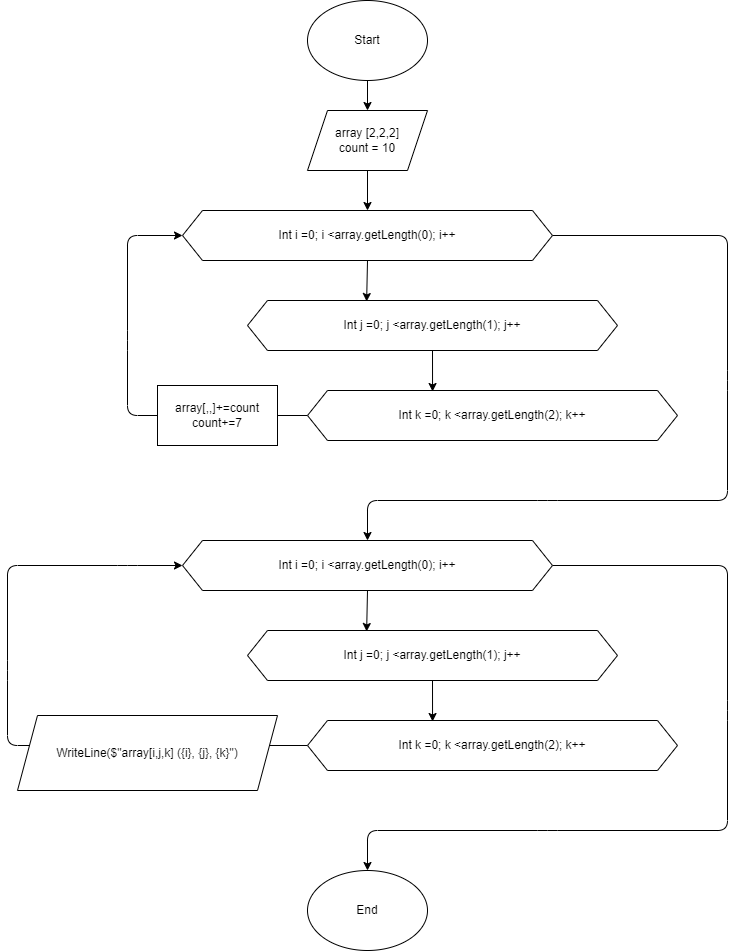

The diagram above was exported from draw.io. Its source (the exported page's mxGraphModel, read from the mxfile embedded in the PNG):
<mxGraphModel dx="893" dy="565" grid="1" gridSize="10" guides="1" tooltips="1" connect="1" arrows="1" fold="1" page="1" pageScale="1" pageWidth="827" pageHeight="1169" math="0" shadow="0">
  <root>
    <mxCell id="0" />
    <mxCell id="1" parent="0" />
    <mxCell id="10" style="edgeStyle=none;html=1;exitX=0.5;exitY=1;exitDx=0;exitDy=0;entryX=0.5;entryY=0;entryDx=0;entryDy=0;" edge="1" parent="1" source="2" target="3">
      <mxGeometry relative="1" as="geometry" />
    </mxCell>
    <mxCell id="2" value="Start" style="ellipse;whiteSpace=wrap;html=1;" vertex="1" parent="1">
      <mxGeometry x="340" y="20" width="120" height="80" as="geometry" />
    </mxCell>
    <mxCell id="11" style="edgeStyle=none;html=1;exitX=0.5;exitY=1;exitDx=0;exitDy=0;entryX=0.5;entryY=0;entryDx=0;entryDy=0;" edge="1" parent="1" source="3" target="4">
      <mxGeometry relative="1" as="geometry" />
    </mxCell>
    <mxCell id="3" value="array [2,2,2]&lt;br&gt;count = 10" style="shape=parallelogram;perimeter=parallelogramPerimeter;whiteSpace=wrap;html=1;fixedSize=1;" vertex="1" parent="1">
      <mxGeometry x="340" y="130" width="120" height="60" as="geometry" />
    </mxCell>
    <mxCell id="8" style="edgeStyle=none;html=1;exitX=0.5;exitY=1;exitDx=0;exitDy=0;entryX=0.322;entryY=0.02;entryDx=0;entryDy=0;entryPerimeter=0;" edge="1" parent="1" source="4" target="5">
      <mxGeometry relative="1" as="geometry" />
    </mxCell>
    <mxCell id="12" style="edgeStyle=none;html=1;exitX=1;exitY=0.5;exitDx=0;exitDy=0;" edge="1" parent="1" source="4">
      <mxGeometry relative="1" as="geometry">
        <mxPoint x="400" y="560" as="targetPoint" />
        <Array as="points">
          <mxPoint x="760" y="255" />
          <mxPoint x="760" y="400" />
          <mxPoint x="760" y="520" />
          <mxPoint x="580" y="520" />
          <mxPoint x="400" y="520" />
        </Array>
      </mxGeometry>
    </mxCell>
    <mxCell id="4" value="Int i =0; i &amp;lt;array.getLength(0); i++" style="shape=hexagon;perimeter=hexagonPerimeter2;whiteSpace=wrap;html=1;fixedSize=1;" vertex="1" parent="1">
      <mxGeometry x="215" y="230" width="370" height="50" as="geometry" />
    </mxCell>
    <mxCell id="7" style="edgeStyle=none;html=1;exitX=0.5;exitY=1;exitDx=0;exitDy=0;entryX=0.338;entryY=0.02;entryDx=0;entryDy=0;entryPerimeter=0;" edge="1" parent="1" source="5" target="6">
      <mxGeometry relative="1" as="geometry" />
    </mxCell>
    <mxCell id="5" value="&lt;span&gt;Int j =0; j &amp;lt;array.getLength(1); j++&lt;/span&gt;" style="shape=hexagon;perimeter=hexagonPerimeter2;whiteSpace=wrap;html=1;fixedSize=1;" vertex="1" parent="1">
      <mxGeometry x="280" y="320" width="370" height="50" as="geometry" />
    </mxCell>
    <mxCell id="9" style="edgeStyle=none;html=1;exitX=0;exitY=0.5;exitDx=0;exitDy=0;entryX=0;entryY=0.5;entryDx=0;entryDy=0;" edge="1" parent="1" source="6" target="4">
      <mxGeometry relative="1" as="geometry">
        <Array as="points">
          <mxPoint x="160" y="435" />
          <mxPoint x="160" y="360" />
          <mxPoint x="160" y="255" />
        </Array>
      </mxGeometry>
    </mxCell>
    <mxCell id="6" value="&lt;span&gt;Int k =0; k &amp;lt;array.getLength(2); k++&lt;/span&gt;" style="shape=hexagon;perimeter=hexagonPerimeter2;whiteSpace=wrap;html=1;fixedSize=1;" vertex="1" parent="1">
      <mxGeometry x="340" y="410" width="370" height="50" as="geometry" />
    </mxCell>
    <mxCell id="13" value="array[,,]+=count&lt;br&gt;count+=7" style="rounded=0;whiteSpace=wrap;html=1;" vertex="1" parent="1">
      <mxGeometry x="190" y="405" width="120" height="60" as="geometry" />
    </mxCell>
    <mxCell id="14" style="edgeStyle=none;html=1;exitX=0.5;exitY=1;exitDx=0;exitDy=0;entryX=0.322;entryY=0.02;entryDx=0;entryDy=0;entryPerimeter=0;" edge="1" parent="1" source="16" target="18">
      <mxGeometry relative="1" as="geometry" />
    </mxCell>
    <mxCell id="15" style="edgeStyle=none;html=1;exitX=1;exitY=0.5;exitDx=0;exitDy=0;" edge="1" parent="1" source="16">
      <mxGeometry relative="1" as="geometry">
        <mxPoint x="400" y="890" as="targetPoint" />
        <Array as="points">
          <mxPoint x="760" y="585" />
          <mxPoint x="760" y="730" />
          <mxPoint x="760" y="850" />
          <mxPoint x="580" y="850" />
          <mxPoint x="400" y="850" />
        </Array>
      </mxGeometry>
    </mxCell>
    <mxCell id="16" value="Int i =0; i &amp;lt;array.getLength(0); i++" style="shape=hexagon;perimeter=hexagonPerimeter2;whiteSpace=wrap;html=1;fixedSize=1;" vertex="1" parent="1">
      <mxGeometry x="215" y="560" width="370" height="50" as="geometry" />
    </mxCell>
    <mxCell id="17" style="edgeStyle=none;html=1;exitX=0.5;exitY=1;exitDx=0;exitDy=0;entryX=0.338;entryY=0.02;entryDx=0;entryDy=0;entryPerimeter=0;" edge="1" parent="1" source="18" target="20">
      <mxGeometry relative="1" as="geometry" />
    </mxCell>
    <mxCell id="18" value="&lt;span&gt;Int j =0; j &amp;lt;array.getLength(1); j++&lt;/span&gt;" style="shape=hexagon;perimeter=hexagonPerimeter2;whiteSpace=wrap;html=1;fixedSize=1;" vertex="1" parent="1">
      <mxGeometry x="280" y="650" width="370" height="50" as="geometry" />
    </mxCell>
    <mxCell id="19" style="edgeStyle=none;html=1;exitX=0;exitY=0.5;exitDx=0;exitDy=0;entryX=0;entryY=0.5;entryDx=0;entryDy=0;" edge="1" parent="1" source="20" target="16">
      <mxGeometry relative="1" as="geometry">
        <Array as="points">
          <mxPoint x="160" y="765" />
          <mxPoint x="40" y="765" />
          <mxPoint x="40" y="690" />
          <mxPoint x="40" y="585" />
          <mxPoint x="160" y="585" />
        </Array>
      </mxGeometry>
    </mxCell>
    <mxCell id="20" value="&lt;span&gt;Int k =0; k &amp;lt;array.getLength(2); k++&lt;/span&gt;" style="shape=hexagon;perimeter=hexagonPerimeter2;whiteSpace=wrap;html=1;fixedSize=1;" vertex="1" parent="1">
      <mxGeometry x="340" y="740" width="370" height="50" as="geometry" />
    </mxCell>
    <mxCell id="22" value="End" style="ellipse;whiteSpace=wrap;html=1;" vertex="1" parent="1">
      <mxGeometry x="340" y="890" width="120" height="80" as="geometry" />
    </mxCell>
    <mxCell id="23" value="WriteLine($&quot;array[i,j,k] ({i}, {j}, {k}&quot;)" style="shape=parallelogram;perimeter=parallelogramPerimeter;whiteSpace=wrap;html=1;fixedSize=1;" vertex="1" parent="1">
      <mxGeometry x="50" y="735" width="260" height="75" as="geometry" />
    </mxCell>
  </root>
</mxGraphModel>